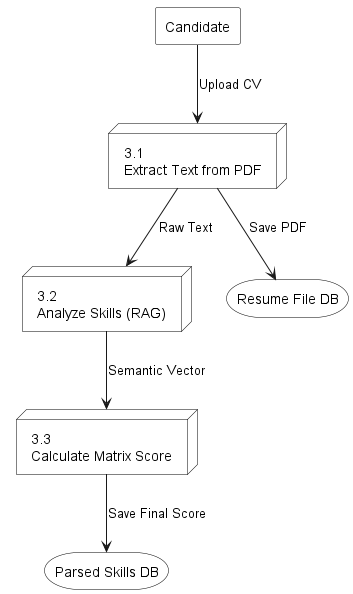

The diagram above was rendered by PlantUML. Its source (embedded in the PNG):
@startuml
skinparam backgroundColor white
skinparam rectangle {
    BackgroundColor white
    BorderColor black
}
skinparam node {
    BackgroundColor white
    BorderColor black
}
skinparam storage {
    BackgroundColor white
    BorderColor black
}

rectangle "Candidate" as C
node "3.1\nExtract Text from PDF" as 31
node "3.2\nAnalyze Skills (RAG)" as 32
node "3.3\nCalculate Matrix Score" as 33
storage "Resume File DB" as D3a
storage "Parsed Skills DB" as D3b

C --> 31 : Upload CV
31 --> D3a : Save PDF
31 --> 32 : Raw Text
32 --> 33 : Semantic Vector
33 --> D3b : Save Final Score
@enduml